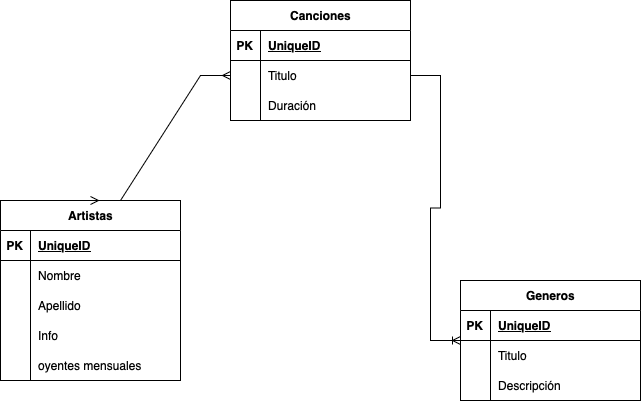

The diagram above was exported from draw.io. Its source (the exported page's mxGraphModel, read from the mxfile embedded in the PNG):
<mxGraphModel dx="1434" dy="855" grid="1" gridSize="10" guides="1" tooltips="1" connect="1" arrows="1" fold="1" page="1" pageScale="1" pageWidth="827" pageHeight="1169" math="0" shadow="0">
  <root>
    <mxCell id="0" />
    <mxCell id="1" parent="0" />
    <mxCell id="9WhYRSXLD8cWv86_kS_M-1" value="Canciones" style="shape=table;startSize=30;container=1;collapsible=1;childLayout=tableLayout;fixedRows=1;rowLines=0;fontStyle=1;align=center;resizeLast=1;html=1;" vertex="1" parent="1">
      <mxGeometry x="290" y="60" width="180" height="120" as="geometry" />
    </mxCell>
    <mxCell id="9WhYRSXLD8cWv86_kS_M-2" value="" style="shape=tableRow;horizontal=0;startSize=0;swimlaneHead=0;swimlaneBody=0;fillColor=none;collapsible=0;dropTarget=0;points=[[0,0.5],[1,0.5]];portConstraint=eastwest;top=0;left=0;right=0;bottom=1;" vertex="1" parent="9WhYRSXLD8cWv86_kS_M-1">
      <mxGeometry y="30" width="180" height="30" as="geometry" />
    </mxCell>
    <mxCell id="9WhYRSXLD8cWv86_kS_M-3" value="PK" style="shape=partialRectangle;connectable=0;fillColor=none;top=0;left=0;bottom=0;right=0;fontStyle=1;overflow=hidden;whiteSpace=wrap;html=1;" vertex="1" parent="9WhYRSXLD8cWv86_kS_M-2">
      <mxGeometry width="30" height="30" as="geometry">
        <mxRectangle width="30" height="30" as="alternateBounds" />
      </mxGeometry>
    </mxCell>
    <mxCell id="9WhYRSXLD8cWv86_kS_M-4" value="UniqueID" style="shape=partialRectangle;connectable=0;fillColor=none;top=0;left=0;bottom=0;right=0;align=left;spacingLeft=6;fontStyle=5;overflow=hidden;whiteSpace=wrap;html=1;" vertex="1" parent="9WhYRSXLD8cWv86_kS_M-2">
      <mxGeometry x="30" width="150" height="30" as="geometry">
        <mxRectangle width="150" height="30" as="alternateBounds" />
      </mxGeometry>
    </mxCell>
    <mxCell id="9WhYRSXLD8cWv86_kS_M-5" value="" style="shape=tableRow;horizontal=0;startSize=0;swimlaneHead=0;swimlaneBody=0;fillColor=none;collapsible=0;dropTarget=0;points=[[0,0.5],[1,0.5]];portConstraint=eastwest;top=0;left=0;right=0;bottom=0;" vertex="1" parent="9WhYRSXLD8cWv86_kS_M-1">
      <mxGeometry y="60" width="180" height="30" as="geometry" />
    </mxCell>
    <mxCell id="9WhYRSXLD8cWv86_kS_M-6" value="" style="shape=partialRectangle;connectable=0;fillColor=none;top=0;left=0;bottom=0;right=0;editable=1;overflow=hidden;whiteSpace=wrap;html=1;" vertex="1" parent="9WhYRSXLD8cWv86_kS_M-5">
      <mxGeometry width="30" height="30" as="geometry">
        <mxRectangle width="30" height="30" as="alternateBounds" />
      </mxGeometry>
    </mxCell>
    <mxCell id="9WhYRSXLD8cWv86_kS_M-7" value="Titulo" style="shape=partialRectangle;connectable=0;fillColor=none;top=0;left=0;bottom=0;right=0;align=left;spacingLeft=6;overflow=hidden;whiteSpace=wrap;html=1;" vertex="1" parent="9WhYRSXLD8cWv86_kS_M-5">
      <mxGeometry x="30" width="150" height="30" as="geometry">
        <mxRectangle width="150" height="30" as="alternateBounds" />
      </mxGeometry>
    </mxCell>
    <mxCell id="9WhYRSXLD8cWv86_kS_M-8" value="" style="shape=tableRow;horizontal=0;startSize=0;swimlaneHead=0;swimlaneBody=0;fillColor=none;collapsible=0;dropTarget=0;points=[[0,0.5],[1,0.5]];portConstraint=eastwest;top=0;left=0;right=0;bottom=0;" vertex="1" parent="9WhYRSXLD8cWv86_kS_M-1">
      <mxGeometry y="90" width="180" height="30" as="geometry" />
    </mxCell>
    <mxCell id="9WhYRSXLD8cWv86_kS_M-9" value="" style="shape=partialRectangle;connectable=0;fillColor=none;top=0;left=0;bottom=0;right=0;editable=1;overflow=hidden;whiteSpace=wrap;html=1;" vertex="1" parent="9WhYRSXLD8cWv86_kS_M-8">
      <mxGeometry width="30" height="30" as="geometry">
        <mxRectangle width="30" height="30" as="alternateBounds" />
      </mxGeometry>
    </mxCell>
    <mxCell id="9WhYRSXLD8cWv86_kS_M-10" value="Duración" style="shape=partialRectangle;connectable=0;fillColor=none;top=0;left=0;bottom=0;right=0;align=left;spacingLeft=6;overflow=hidden;whiteSpace=wrap;html=1;" vertex="1" parent="9WhYRSXLD8cWv86_kS_M-8">
      <mxGeometry x="30" width="150" height="30" as="geometry">
        <mxRectangle width="150" height="30" as="alternateBounds" />
      </mxGeometry>
    </mxCell>
    <mxCell id="9WhYRSXLD8cWv86_kS_M-14" value="" style="edgeStyle=entityRelationEdgeStyle;fontSize=12;html=1;endArrow=ERoneToMany;rounded=0;exitX=1;exitY=0.5;exitDx=0;exitDy=0;" edge="1" parent="1" source="9WhYRSXLD8cWv86_kS_M-5" target="9WhYRSXLD8cWv86_kS_M-15">
      <mxGeometry width="100" height="100" relative="1" as="geometry">
        <mxPoint x="500" y="200" as="sourcePoint" />
        <mxPoint x="600" y="100" as="targetPoint" />
      </mxGeometry>
    </mxCell>
    <mxCell id="9WhYRSXLD8cWv86_kS_M-15" value="Generos" style="shape=table;startSize=30;container=1;collapsible=1;childLayout=tableLayout;fixedRows=1;rowLines=0;fontStyle=1;align=center;resizeLast=1;html=1;" vertex="1" parent="1">
      <mxGeometry x="520" y="340" width="180" height="120" as="geometry" />
    </mxCell>
    <mxCell id="9WhYRSXLD8cWv86_kS_M-16" value="" style="shape=tableRow;horizontal=0;startSize=0;swimlaneHead=0;swimlaneBody=0;fillColor=none;collapsible=0;dropTarget=0;points=[[0,0.5],[1,0.5]];portConstraint=eastwest;top=0;left=0;right=0;bottom=1;" vertex="1" parent="9WhYRSXLD8cWv86_kS_M-15">
      <mxGeometry y="30" width="180" height="30" as="geometry" />
    </mxCell>
    <mxCell id="9WhYRSXLD8cWv86_kS_M-17" value="PK" style="shape=partialRectangle;connectable=0;fillColor=none;top=0;left=0;bottom=0;right=0;fontStyle=1;overflow=hidden;whiteSpace=wrap;html=1;" vertex="1" parent="9WhYRSXLD8cWv86_kS_M-16">
      <mxGeometry width="30" height="30" as="geometry">
        <mxRectangle width="30" height="30" as="alternateBounds" />
      </mxGeometry>
    </mxCell>
    <mxCell id="9WhYRSXLD8cWv86_kS_M-18" value="UniqueID" style="shape=partialRectangle;connectable=0;fillColor=none;top=0;left=0;bottom=0;right=0;align=left;spacingLeft=6;fontStyle=5;overflow=hidden;whiteSpace=wrap;html=1;" vertex="1" parent="9WhYRSXLD8cWv86_kS_M-16">
      <mxGeometry x="30" width="150" height="30" as="geometry">
        <mxRectangle width="150" height="30" as="alternateBounds" />
      </mxGeometry>
    </mxCell>
    <mxCell id="9WhYRSXLD8cWv86_kS_M-19" value="" style="shape=tableRow;horizontal=0;startSize=0;swimlaneHead=0;swimlaneBody=0;fillColor=none;collapsible=0;dropTarget=0;points=[[0,0.5],[1,0.5]];portConstraint=eastwest;top=0;left=0;right=0;bottom=0;" vertex="1" parent="9WhYRSXLD8cWv86_kS_M-15">
      <mxGeometry y="60" width="180" height="30" as="geometry" />
    </mxCell>
    <mxCell id="9WhYRSXLD8cWv86_kS_M-20" value="" style="shape=partialRectangle;connectable=0;fillColor=none;top=0;left=0;bottom=0;right=0;editable=1;overflow=hidden;whiteSpace=wrap;html=1;" vertex="1" parent="9WhYRSXLD8cWv86_kS_M-19">
      <mxGeometry width="30" height="30" as="geometry">
        <mxRectangle width="30" height="30" as="alternateBounds" />
      </mxGeometry>
    </mxCell>
    <mxCell id="9WhYRSXLD8cWv86_kS_M-21" value="Titulo" style="shape=partialRectangle;connectable=0;fillColor=none;top=0;left=0;bottom=0;right=0;align=left;spacingLeft=6;overflow=hidden;whiteSpace=wrap;html=1;" vertex="1" parent="9WhYRSXLD8cWv86_kS_M-19">
      <mxGeometry x="30" width="150" height="30" as="geometry">
        <mxRectangle width="150" height="30" as="alternateBounds" />
      </mxGeometry>
    </mxCell>
    <mxCell id="9WhYRSXLD8cWv86_kS_M-22" value="" style="shape=tableRow;horizontal=0;startSize=0;swimlaneHead=0;swimlaneBody=0;fillColor=none;collapsible=0;dropTarget=0;points=[[0,0.5],[1,0.5]];portConstraint=eastwest;top=0;left=0;right=0;bottom=0;" vertex="1" parent="9WhYRSXLD8cWv86_kS_M-15">
      <mxGeometry y="90" width="180" height="30" as="geometry" />
    </mxCell>
    <mxCell id="9WhYRSXLD8cWv86_kS_M-23" value="" style="shape=partialRectangle;connectable=0;fillColor=none;top=0;left=0;bottom=0;right=0;editable=1;overflow=hidden;whiteSpace=wrap;html=1;" vertex="1" parent="9WhYRSXLD8cWv86_kS_M-22">
      <mxGeometry width="30" height="30" as="geometry">
        <mxRectangle width="30" height="30" as="alternateBounds" />
      </mxGeometry>
    </mxCell>
    <mxCell id="9WhYRSXLD8cWv86_kS_M-24" value="Descripción" style="shape=partialRectangle;connectable=0;fillColor=none;top=0;left=0;bottom=0;right=0;align=left;spacingLeft=6;overflow=hidden;whiteSpace=wrap;html=1;" vertex="1" parent="9WhYRSXLD8cWv86_kS_M-22">
      <mxGeometry x="30" width="150" height="30" as="geometry">
        <mxRectangle width="150" height="30" as="alternateBounds" />
      </mxGeometry>
    </mxCell>
    <mxCell id="9WhYRSXLD8cWv86_kS_M-41" value="Artistas" style="shape=table;startSize=30;container=1;collapsible=1;childLayout=tableLayout;fixedRows=1;rowLines=0;fontStyle=1;align=center;resizeLast=1;html=1;" vertex="1" parent="1">
      <mxGeometry x="60" y="260" width="180" height="180" as="geometry" />
    </mxCell>
    <mxCell id="9WhYRSXLD8cWv86_kS_M-42" value="" style="shape=tableRow;horizontal=0;startSize=0;swimlaneHead=0;swimlaneBody=0;fillColor=none;collapsible=0;dropTarget=0;points=[[0,0.5],[1,0.5]];portConstraint=eastwest;top=0;left=0;right=0;bottom=1;" vertex="1" parent="9WhYRSXLD8cWv86_kS_M-41">
      <mxGeometry y="30" width="180" height="30" as="geometry" />
    </mxCell>
    <mxCell id="9WhYRSXLD8cWv86_kS_M-43" value="PK" style="shape=partialRectangle;connectable=0;fillColor=none;top=0;left=0;bottom=0;right=0;fontStyle=1;overflow=hidden;whiteSpace=wrap;html=1;" vertex="1" parent="9WhYRSXLD8cWv86_kS_M-42">
      <mxGeometry width="30" height="30" as="geometry">
        <mxRectangle width="30" height="30" as="alternateBounds" />
      </mxGeometry>
    </mxCell>
    <mxCell id="9WhYRSXLD8cWv86_kS_M-44" value="UniqueID" style="shape=partialRectangle;connectable=0;fillColor=none;top=0;left=0;bottom=0;right=0;align=left;spacingLeft=6;fontStyle=5;overflow=hidden;whiteSpace=wrap;html=1;" vertex="1" parent="9WhYRSXLD8cWv86_kS_M-42">
      <mxGeometry x="30" width="150" height="30" as="geometry">
        <mxRectangle width="150" height="30" as="alternateBounds" />
      </mxGeometry>
    </mxCell>
    <mxCell id="9WhYRSXLD8cWv86_kS_M-45" value="" style="shape=tableRow;horizontal=0;startSize=0;swimlaneHead=0;swimlaneBody=0;fillColor=none;collapsible=0;dropTarget=0;points=[[0,0.5],[1,0.5]];portConstraint=eastwest;top=0;left=0;right=0;bottom=0;" vertex="1" parent="9WhYRSXLD8cWv86_kS_M-41">
      <mxGeometry y="60" width="180" height="30" as="geometry" />
    </mxCell>
    <mxCell id="9WhYRSXLD8cWv86_kS_M-46" value="" style="shape=partialRectangle;connectable=0;fillColor=none;top=0;left=0;bottom=0;right=0;editable=1;overflow=hidden;whiteSpace=wrap;html=1;" vertex="1" parent="9WhYRSXLD8cWv86_kS_M-45">
      <mxGeometry width="30" height="30" as="geometry">
        <mxRectangle width="30" height="30" as="alternateBounds" />
      </mxGeometry>
    </mxCell>
    <mxCell id="9WhYRSXLD8cWv86_kS_M-47" value="Nombre" style="shape=partialRectangle;connectable=0;fillColor=none;top=0;left=0;bottom=0;right=0;align=left;spacingLeft=6;overflow=hidden;whiteSpace=wrap;html=1;" vertex="1" parent="9WhYRSXLD8cWv86_kS_M-45">
      <mxGeometry x="30" width="150" height="30" as="geometry">
        <mxRectangle width="150" height="30" as="alternateBounds" />
      </mxGeometry>
    </mxCell>
    <mxCell id="9WhYRSXLD8cWv86_kS_M-48" value="" style="shape=tableRow;horizontal=0;startSize=0;swimlaneHead=0;swimlaneBody=0;fillColor=none;collapsible=0;dropTarget=0;points=[[0,0.5],[1,0.5]];portConstraint=eastwest;top=0;left=0;right=0;bottom=0;" vertex="1" parent="9WhYRSXLD8cWv86_kS_M-41">
      <mxGeometry y="90" width="180" height="30" as="geometry" />
    </mxCell>
    <mxCell id="9WhYRSXLD8cWv86_kS_M-49" value="" style="shape=partialRectangle;connectable=0;fillColor=none;top=0;left=0;bottom=0;right=0;editable=1;overflow=hidden;whiteSpace=wrap;html=1;" vertex="1" parent="9WhYRSXLD8cWv86_kS_M-48">
      <mxGeometry width="30" height="30" as="geometry">
        <mxRectangle width="30" height="30" as="alternateBounds" />
      </mxGeometry>
    </mxCell>
    <mxCell id="9WhYRSXLD8cWv86_kS_M-50" value="Apellido" style="shape=partialRectangle;connectable=0;fillColor=none;top=0;left=0;bottom=0;right=0;align=left;spacingLeft=6;overflow=hidden;whiteSpace=wrap;html=1;" vertex="1" parent="9WhYRSXLD8cWv86_kS_M-48">
      <mxGeometry x="30" width="150" height="30" as="geometry">
        <mxRectangle width="150" height="30" as="alternateBounds" />
      </mxGeometry>
    </mxCell>
    <mxCell id="9WhYRSXLD8cWv86_kS_M-51" value="" style="shape=tableRow;horizontal=0;startSize=0;swimlaneHead=0;swimlaneBody=0;fillColor=none;collapsible=0;dropTarget=0;points=[[0,0.5],[1,0.5]];portConstraint=eastwest;top=0;left=0;right=0;bottom=0;" vertex="1" parent="9WhYRSXLD8cWv86_kS_M-41">
      <mxGeometry y="120" width="180" height="30" as="geometry" />
    </mxCell>
    <mxCell id="9WhYRSXLD8cWv86_kS_M-52" value="" style="shape=partialRectangle;connectable=0;fillColor=none;top=0;left=0;bottom=0;right=0;editable=1;overflow=hidden;whiteSpace=wrap;html=1;" vertex="1" parent="9WhYRSXLD8cWv86_kS_M-51">
      <mxGeometry width="30" height="30" as="geometry">
        <mxRectangle width="30" height="30" as="alternateBounds" />
      </mxGeometry>
    </mxCell>
    <mxCell id="9WhYRSXLD8cWv86_kS_M-53" value="Info" style="shape=partialRectangle;connectable=0;fillColor=none;top=0;left=0;bottom=0;right=0;align=left;spacingLeft=6;overflow=hidden;whiteSpace=wrap;html=1;" vertex="1" parent="9WhYRSXLD8cWv86_kS_M-51">
      <mxGeometry x="30" width="150" height="30" as="geometry">
        <mxRectangle width="150" height="30" as="alternateBounds" />
      </mxGeometry>
    </mxCell>
    <mxCell id="9WhYRSXLD8cWv86_kS_M-55" value="" style="shape=tableRow;horizontal=0;startSize=0;swimlaneHead=0;swimlaneBody=0;fillColor=none;collapsible=0;dropTarget=0;points=[[0,0.5],[1,0.5]];portConstraint=eastwest;top=0;left=0;right=0;bottom=0;" vertex="1" parent="9WhYRSXLD8cWv86_kS_M-41">
      <mxGeometry y="150" width="180" height="30" as="geometry" />
    </mxCell>
    <mxCell id="9WhYRSXLD8cWv86_kS_M-56" value="" style="shape=partialRectangle;connectable=0;fillColor=none;top=0;left=0;bottom=0;right=0;editable=1;overflow=hidden;whiteSpace=wrap;html=1;" vertex="1" parent="9WhYRSXLD8cWv86_kS_M-55">
      <mxGeometry width="30" height="30" as="geometry">
        <mxRectangle width="30" height="30" as="alternateBounds" />
      </mxGeometry>
    </mxCell>
    <mxCell id="9WhYRSXLD8cWv86_kS_M-57" value="oyentes mensuales" style="shape=partialRectangle;connectable=0;fillColor=none;top=0;left=0;bottom=0;right=0;align=left;spacingLeft=6;overflow=hidden;whiteSpace=wrap;html=1;" vertex="1" parent="9WhYRSXLD8cWv86_kS_M-55">
      <mxGeometry x="30" width="150" height="30" as="geometry">
        <mxRectangle width="150" height="30" as="alternateBounds" />
      </mxGeometry>
    </mxCell>
    <mxCell id="9WhYRSXLD8cWv86_kS_M-54" value="" style="edgeStyle=entityRelationEdgeStyle;fontSize=12;html=1;endArrow=ERmany;startArrow=ERmany;rounded=0;exitX=0.5;exitY=0;exitDx=0;exitDy=0;" edge="1" parent="1" source="9WhYRSXLD8cWv86_kS_M-41" target="9WhYRSXLD8cWv86_kS_M-5">
      <mxGeometry width="100" height="100" relative="1" as="geometry">
        <mxPoint x="360" y="210" as="sourcePoint" />
        <mxPoint x="460" y="110" as="targetPoint" />
      </mxGeometry>
    </mxCell>
  </root>
</mxGraphModel>